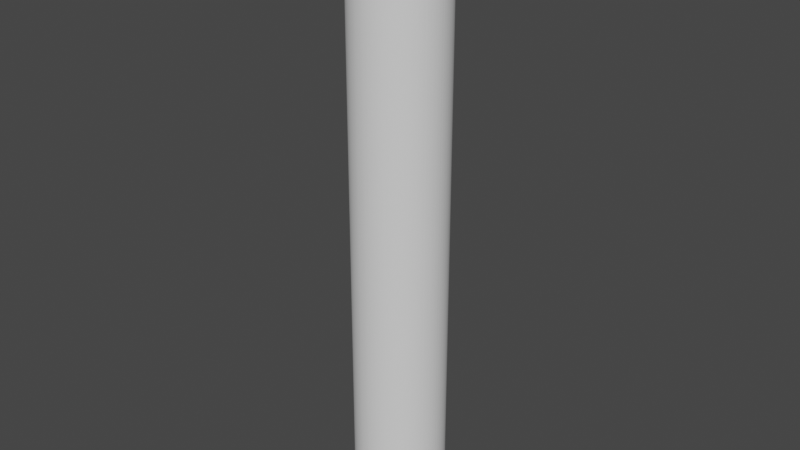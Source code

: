 # Source: lower_leg.blend  (saved by Blender 2.90.8; exported with 4.5.12 LTS)
import bpy
from mathutils import Matrix  # noqa: F401  (used for matrix-valued properties, if any)

bpy.ops.wm.read_factory_settings(use_empty=True)
scene = bpy.context.scene
scene.name = 'Scene'

# ---- collections
col_collection = bpy.data.collections.new('Collection'); scene.collection.children.link(col_collection)

# ---- world
world_world = bpy.data.worlds.new('World'); scene.world = world_world
world_world.use_nodes = True; world_world.node_tree.nodes.clear()
_N = world_world.node_tree.nodes; _L = world_world.node_tree.links
n0 = _N.new('ShaderNodeOutputWorld'); n0.name = 'World Output'; n0.location = (300, 300)
n1 = _N.new('ShaderNodeBackground'); n1.name = 'Background'; n1.location = (10, 300)
n1.inputs[0].default_value = (0.05088, 0.05088, 0.05088, 1.0)
_L.new(n1.outputs[0], n0.inputs[0])
n0.is_active_output = True
world_world.color = (0.05088, 0.05088, 0.05088)
world_world.use_sun_shadow = False
world_world.sun_shadow_jitter_overblur = 0.0

# ---- meshes
me_lower_leg = bpy.data.meshes.new('Lower Leg')
me_lower_leg.from_pydata([(0.01476, -0.0005013, -0.09843), (-0.01476, -0.0002507, -0.09843), (0.01476, 0.0, -0.09843), (-0.01476, 0.0002507, -0.09843), (0.01476, 0.0005013, -0.09843), (-0.01474, 0.0007518, -0.09843), (0.01473, 0.001002, -0.09843), (-0.01471, 0.001252, -0.09843), (0.01469, 0.001502, -0.09843), (-0.01466, 0.001751, -0.09843), (0.01463, 0.002, -0.09843), (-0.01459, 0.002248, -0.09843), (0.01455, 0.002495, -0.09843), (-0.01451, 0.002742, -0.09843), (0.01446, 0.002988, -0.09843), (-0.01441, 0.003233, -0.09843), (0.01435, 0.003477, -0.09843), (-0.01429, 0.00372, -0.09843), (0.01422, 0.003962, -0.09843), (-0.01415, 0.004203, -0.09843), (0.01408, 0.004443, -0.09843), (-0.014, 0.004681, -0.09843), (0.01392, 0.004918, -0.09843), (-0.01383, 0.005154, -0.09843), (0.01375, 0.005388, -0.09843), (-0.01365, 0.005621, -0.09843), (0.01355, 0.005852, -0.09843), (-0.01345, 0.006081, -0.09843), (0.01335, 0.006309, -0.09843), (-0.01324, 0.006535, -0.09843), (0.01313, 0.006758, -0.09843), (-0.01301, 0.00698, -0.09843), (0.01289, 0.0072, -0.09843), (-0.01276, 0.007418, -0.09843), (0.01264, 0.007634, -0.09843), (-0.01251, 0.007847, -0.09843), (0.01237, 0.008058, -0.09843), (-0.01223, 0.008267, -0.09843), (0.01209, 0.008474, -0.09843), (-0.01194, 0.008678, -0.09843), (0.0118, 0.00888, -0.09843), (-0.01164, 0.009079, -0.09843), (0.01149, 0.009275, -0.09843), (-0.01133, 0.009469, -0.09843), (0.01117, 0.00966, -0.09843), (-0.011, 0.009848, -0.09843), (0.01083, 0.01003, -0.09843), (-0.01066, 0.01022, -0.09843), (0.01048, 0.0104, -0.09843), (-0.01031, 0.01057, -0.09843), (0.01012, 0.01075, -0.09843), (-0.009941, 0.01092, -0.09843), (0.009754, 0.01108, -0.09843), (-0.009564, 0.01125, -0.09843), (0.009372, 0.01141, -0.09843), (-0.009177, 0.01157, -0.09843), (0.008979, 0.01172, -0.09843), (-0.008779, 0.01187, -0.09843), (0.008576, 0.01202, -0.09843), (-0.008371, 0.01216, -0.09843), (0.008163, 0.0123, -0.09843), (-0.007953, 0.01244, -0.09843), (0.007741, 0.01257, -0.09843), (-0.007526, 0.0127, -0.09843), (0.007309, 0.01283, -0.09843), (-0.007091, 0.01295, -0.09843), (0.00687, 0.01307, -0.09843), (-0.006647, 0.01318, -0.09843), (0.006422, 0.01329, -0.09843), (-0.006195, 0.0134, -0.09843), (0.005967, 0.0135, -0.09843), (-0.005737, 0.0136, -0.09843), (0.005505, 0.0137, -0.09843), (-0.005271, 0.01379, -0.09843), (0.005036, 0.01388, -0.09843), (-0.0048, 0.01396, -0.09843), (0.004562, 0.01404, -0.09843), (-0.004323, 0.01412, -0.09843), (0.004083, 0.01419, -0.09843), (-0.003841, 0.01426, -0.09843), (0.003599, 0.01432, -0.09843), (-0.003355, 0.01438, -0.09843), (0.00311, 0.01443, -0.09843), (-0.002865, 0.01448, -0.09843), (0.002619, 0.01453, -0.09843), (-0.002371, 0.01457, -0.09843), (0.002124, 0.01461, -0.09843), (-0.001875, 0.01464, -0.09843), (0.001626, 0.01467, -0.09843), (-0.001377, 0.0147, -0.09843), (0.001127, 0.01472, -0.09843), (-0.000877, 0.01474, -0.09843), (0.0006266, 0.01475, -0.09843), (-0.000376, 0.01476, -0.09843), (0.0001254, 0.01476, -0.09843), (-0.01474, -0.0007518, -0.09843), (0.01473, -0.001002, -0.09843), (-0.01471, -0.001252, -0.09843), (0.01469, -0.001502, -0.09843), (-0.01466, -0.001751, -0.09843), (0.01463, -0.002, -0.09843), (-0.01459, -0.002248, -0.09843), (0.01455, -0.002495, -0.09843), (-0.01451, -0.002742, -0.09843), (0.01446, -0.002988, -0.09843), (-0.01441, -0.003233, -0.09843), (0.01435, -0.003477, -0.09843), (-0.01429, -0.00372, -0.09843), (0.01422, -0.003962, -0.09843), (-0.01415, -0.004203, -0.09843), (0.01408, -0.004443, -0.09843), (-0.014, -0.004681, -0.09843), (0.01392, -0.004918, -0.09843), (-0.01383, -0.005154, -0.09843), (0.01375, -0.005388, -0.09843), (-0.01365, -0.005621, -0.09843), (0.01355, -0.005852, -0.09843), (-0.01345, -0.006081, -0.09843), (0.01335, -0.006309, -0.09843), (-0.01324, -0.006535, -0.09843), (0.01313, -0.006758, -0.09843), (-0.01301, -0.00698, -0.09843), (0.01289, -0.0072, -0.09843), (-0.01276, -0.007418, -0.09843), (0.01264, -0.007634, -0.09843), (-0.01251, -0.007847, -0.09843), (0.01237, -0.008058, -0.09843), (-0.01223, -0.008267, -0.09843), (0.01209, -0.008474, -0.09843), (-0.01194, -0.008678, -0.09843), (0.0118, -0.00888, -0.09843), (-0.01164, -0.009079, -0.09843), (0.01149, -0.009275, -0.09843), (-0.01133, -0.009469, -0.09843), (0.01117, -0.00966, -0.09843), (-0.011, -0.009848, -0.09843), (0.01083, -0.01003, -0.09843), (-0.01066, -0.01022, -0.09843), (0.01048, -0.0104, -0.09843), (-0.01031, -0.01057, -0.09843), (0.01012, -0.01075, -0.09843), (-0.009941, -0.01092, -0.09843), (0.009754, -0.01108, -0.09843), (-0.009564, -0.01125, -0.09843), (0.009372, -0.01141, -0.09843), (-0.009177, -0.01157, -0.09843), (0.008979, -0.01172, -0.09843), (-0.008779, -0.01187, -0.09843), (0.008576, -0.01202, -0.09843), (-0.008371, -0.01216, -0.09843), (0.008163, -0.0123, -0.09843), (-0.007953, -0.01244, -0.09843), (0.007741, -0.01257, -0.09843), (-0.007526, -0.0127, -0.09843), (0.007309, -0.01283, -0.09843), (-0.007091, -0.01295, -0.09843), (0.00687, -0.01307, -0.09843), (-0.006647, -0.01318, -0.09843), (0.006422, -0.01329, -0.09843), (-0.006195, -0.0134, -0.09843), (0.005967, -0.0135, -0.09843), (-0.005737, -0.0136, -0.09843), (0.005505, -0.0137, -0.09843), (-0.005271, -0.01379, -0.09843), (0.005036, -0.01388, -0.09843), (-0.0048, -0.01396, -0.09843), (0.004562, -0.01404, -0.09843), (-0.004323, -0.01412, -0.09843), (0.004083, -0.01419, -0.09843), (-0.003841, -0.01426, -0.09843), (0.003599, -0.01432, -0.09843), (-0.003355, -0.01438, -0.09843), (0.00311, -0.01443, -0.09843), (-0.002865, -0.01448, -0.09843), (0.002619, -0.01453, -0.09843), (-0.002371, -0.01457, -0.09843), (0.002124, -0.01461, -0.09843), (-0.001875, -0.01464, -0.09843), (0.001626, -0.01467, -0.09843), (-0.001377, -0.0147, -0.09843), (0.001127, -0.01472, -0.09843), (-0.000877, -0.01474, -0.09843), (0.0006266, -0.01475, -0.09843), (-0.000376, -0.01476, -0.09843), (0.0001254, -0.01476, -0.09843), (0.01476, 0.0005013, 0.09843), (-0.01476, 0.0002507, 0.09843), (0.01476, 0.0, 0.09843), (-0.01476, -0.0002507, 0.09843), (0.01476, -0.0005013, 0.09843), (-0.01474, -0.0007518, 0.09843), (0.01473, -0.001002, 0.09843), (-0.01471, -0.001252, 0.09843), (0.01469, -0.001502, 0.09843), (-0.01466, -0.001751, 0.09843), (0.01463, -0.002, 0.09843), (-0.01459, -0.002248, 0.09843), (0.01455, -0.002495, 0.09843), (-0.01451, -0.002742, 0.09843), (0.01446, -0.002988, 0.09843), (-0.01441, -0.003233, 0.09843), (0.01435, -0.003477, 0.09843), (-0.01429, -0.00372, 0.09843), (0.01422, -0.003962, 0.09843), (-0.01415, -0.004203, 0.09843), (0.01408, -0.004443, 0.09843), (-0.014, -0.004681, 0.09843), (0.01392, -0.004918, 0.09843), (-0.01383, -0.005154, 0.09843), (0.01375, -0.005388, 0.09843), (-0.01365, -0.005621, 0.09843), (0.01355, -0.005852, 0.09843), (-0.01345, -0.006081, 0.09843), (0.01335, -0.006309, 0.09843), (-0.01324, -0.006535, 0.09843), (0.01313, -0.006758, 0.09843), (-0.01301, -0.00698, 0.09843), (0.01289, -0.0072, 0.09843), (-0.01276, -0.007418, 0.09843), (0.01264, -0.007634, 0.09843), (-0.01251, -0.007847, 0.09843), (0.01237, -0.008058, 0.09843), (-0.01223, -0.008267, 0.09843), (0.01209, -0.008474, 0.09843), (-0.01194, -0.008678, 0.09843), (0.0118, -0.00888, 0.09843), (-0.01164, -0.009079, 0.09843), (0.01149, -0.009275, 0.09843), (-0.01133, -0.009469, 0.09843), (0.01117, -0.00966, 0.09843), (-0.011, -0.009848, 0.09843), (0.01083, -0.01003, 0.09843), (-0.01066, -0.01022, 0.09843), (0.01048, -0.0104, 0.09843), (-0.01031, -0.01057, 0.09843), (0.01012, -0.01075, 0.09843), (-0.009941, -0.01092, 0.09843), (0.009754, -0.01108, 0.09843), (-0.009564, -0.01125, 0.09843), (0.009372, -0.01141, 0.09843), (-0.009177, -0.01157, 0.09843), (0.008979, -0.01172, 0.09843), (-0.008779, -0.01187, 0.09843), (0.008576, -0.01202, 0.09843), (-0.008371, -0.01216, 0.09843), (0.008163, -0.0123, 0.09843), (-0.007953, -0.01244, 0.09843), (0.007741, -0.01257, 0.09843), (-0.007526, -0.0127, 0.09843), (0.007309, -0.01283, 0.09843), (-0.007091, -0.01295, 0.09843), (0.00687, -0.01307, 0.09843), (-0.006647, -0.01318, 0.09843), (0.006422, -0.01329, 0.09843), (-0.006195, -0.0134, 0.09843), (0.005967, -0.0135, 0.09843), (-0.005737, -0.0136, 0.09843), (0.005505, -0.0137, 0.09843), (-0.005271, -0.01379, 0.09843), (0.005036, -0.01388, 0.09843), (-0.0048, -0.01396, 0.09843), (0.004562, -0.01404, 0.09843), (-0.004323, -0.01412, 0.09843), (0.004083, -0.01419, 0.09843), (-0.003841, -0.01426, 0.09843), (0.003599, -0.01432, 0.09843), (-0.003355, -0.01438, 0.09843), (0.00311, -0.01443, 0.09843), (-0.002865, -0.01448, 0.09843), (0.002619, -0.01453, 0.09843), (-0.002371, -0.01457, 0.09843), (0.002124, -0.01461, 0.09843), (-0.001875, -0.01464, 0.09843), (0.001626, -0.01467, 0.09843), (-0.001377, -0.0147, 0.09843), (0.001127, -0.01472, 0.09843), (-0.000877, -0.01474, 0.09843), (0.0006266, -0.01475, 0.09843), (-0.000376, -0.01476, 0.09843), (0.0001254, -0.01476, 0.09843), (-0.01474, 0.0007518, 0.09843), (0.01473, 0.001002, 0.09843), (-0.01471, 0.001252, 0.09843), (0.01469, 0.001502, 0.09843), (-0.01466, 0.001751, 0.09843), (0.01463, 0.002, 0.09843), (-0.01459, 0.002248, 0.09843), (0.01455, 0.002495, 0.09843), (-0.01451, 0.002742, 0.09843), (0.01446, 0.002988, 0.09843), (-0.01441, 0.003233, 0.09843), (0.01435, 0.003477, 0.09843), (-0.01429, 0.00372, 0.09843), (0.01422, 0.003962, 0.09843), (-0.01415, 0.004203, 0.09843), (0.01408, 0.004443, 0.09843), (-0.014, 0.004681, 0.09843), (0.01392, 0.004918, 0.09843), (-0.01383, 0.005154, 0.09843), (0.01375, 0.005388, 0.09843), (-0.01365, 0.005621, 0.09843), (0.01355, 0.005852, 0.09843), (-0.01345, 0.006081, 0.09843), (0.01335, 0.006309, 0.09843), (-0.01324, 0.006535, 0.09843), (0.01313, 0.006758, 0.09843), (-0.01301, 0.00698, 0.09843), (0.01289, 0.0072, 0.09843), (-0.01276, 0.007418, 0.09843), (0.01264, 0.007634, 0.09843), (-0.01251, 0.007847, 0.09843), (0.01237, 0.008058, 0.09843), (-0.01223, 0.008267, 0.09843), (0.01209, 0.008474, 0.09843), (-0.01194, 0.008678, 0.09843), (0.0118, 0.00888, 0.09843), (-0.01164, 0.009079, 0.09843), (0.01149, 0.009275, 0.09843), (-0.01133, 0.009469, 0.09843), (0.01117, 0.00966, 0.09843), (-0.011, 0.009848, 0.09843), (0.01083, 0.01003, 0.09843), (-0.01066, 0.01022, 0.09843), (0.01048, 0.0104, 0.09843), (-0.01031, 0.01057, 0.09843), (0.01012, 0.01075, 0.09843), (-0.009941, 0.01092, 0.09843), (0.009754, 0.01108, 0.09843), (-0.009564, 0.01125, 0.09843), (0.009372, 0.01141, 0.09843), (-0.009177, 0.01157, 0.09843), (0.008979, 0.01172, 0.09843), (-0.008779, 0.01187, 0.09843), (0.008576, 0.01202, 0.09843), (-0.008371, 0.01216, 0.09843), (0.008163, 0.0123, 0.09843), (-0.007953, 0.01244, 0.09843), (0.007741, 0.01257, 0.09843), (-0.007526, 0.0127, 0.09843), (0.007309, 0.01283, 0.09843), (-0.007091, 0.01295, 0.09843), (0.00687, 0.01307, 0.09843), (-0.006647, 0.01318, 0.09843), (0.006422, 0.01329, 0.09843), (-0.006195, 0.0134, 0.09843), (0.005967, 0.0135, 0.09843), (-0.005737, 0.0136, 0.09843), (0.005505, 0.0137, 0.09843), (-0.005271, 0.01379, 0.09843), (0.005036, 0.01388, 0.09843), (-0.0048, 0.01396, 0.09843), (0.004562, 0.01404, 0.09843), (-0.004323, 0.01412, 0.09843), (0.004083, 0.01419, 0.09843), (-0.003841, 0.01426, 0.09843), (0.003599, 0.01432, 0.09843), (-0.003355, 0.01438, 0.09843), (0.00311, 0.01443, 0.09843), (-0.002865, 0.01448, 0.09843), (0.002619, 0.01453, 0.09843), (-0.002371, 0.01457, 0.09843), (0.002124, 0.01461, 0.09843), (-0.001875, 0.01464, 0.09843), (0.001626, 0.01467, 0.09843), (-0.001377, 0.0147, 0.09843), (0.001127, 0.01472, 0.09843), (-0.000877, 0.01474, 0.09843), (0.0006266, 0.01475, 0.09843), (-0.000376, 0.01476, 0.09843), (0.0001254, 0.01476, 0.09843)], [], [(0, 1, 2), (2, 1, 3), (2, 3, 4), (4, 3, 5), (4, 5, 6), (6, 5, 7), (6, 7, 8), (8, 7, 9), (8, 9, 10), (10, 9, 11), (10, 11, 12), (12, 11, 13), (12, 13, 14), (14, 13, 15), (14, 15, 16), (16, 15, 17), (16, 17, 18), (18, 17, 19), (18, 19, 20), (20, 19, 21), (20, 21, 22), (22, 21, 23), (22, 23, 24), (24, 23, 25), (24, 25, 26), (26, 25, 27), (26, 27, 28), (28, 27, 29), (28, 29, 30), (30, 29, 31), (30, 31, 32), (32, 31, 33), (32, 33, 34), (34, 33, 35), (34, 35, 36), (36, 35, 37), (36, 37, 38), (38, 37, 39), (38, 39, 40), (40, 39, 41), (40, 41, 42), (42, 41, 43), (42, 43, 44), (44, 43, 45), (44, 45, 46), (46, 45, 47), (46, 47, 48), (48, 47, 49), (48, 49, 50), (50, 49, 51), (50, 51, 52), (52, 51, 53), (52, 53, 54), (54, 53, 55), (54, 55, 56), (56, 55, 57), (56, 57, 58), (58, 57, 59), (58, 59, 60), (60, 59, 61), (60, 61, 62), (62, 61, 63), (62, 63, 64), (64, 63, 65), (64, 65, 66), (66, 65, 67), (66, 67, 68), (68, 67, 69), (68, 69, 70), (70, 69, 71), (70, 71, 72), (72, 71, 73), (72, 73, 74), (74, 73, 75), (74, 75, 76), (76, 75, 77), (76, 77, 78), (78, 77, 79), (78, 79, 80), (80, 79, 81), (80, 81, 82), (82, 81, 83), (82, 83, 84), (84, 83, 85), (84, 85, 86), (86, 85, 87), (86, 87, 88), (88, 87, 89), (88, 89, 90), (90, 89, 91), (90, 91, 92), (92, 91, 93), (92, 93, 94), (1, 0, 95), (95, 0, 96), (95, 96, 97), (97, 96, 98), (97, 98, 99), (99, 98, 100), (99, 100, 101), (101, 100, 102), (101, 102, 103), (103, 102, 104), (103, 104, 105), (105, 104, 106), (105, 106, 107), (107, 106, 108), (107, 108, 109), (109, 108, 110), (109, 110, 111), (111, 110, 112), (111, 112, 113), (113, 112, 114), (113, 114, 115), (115, 114, 116), (115, 116, 117), (117, 116, 118), (117, 118, 119), (119, 118, 120), (119, 120, 121), (121, 120, 122), (121, 122, 123), (123, 122, 124), (123, 124, 125), (125, 124, 126), (125, 126, 127), (127, 126, 128), (127, 128, 129), (129, 128, 130), (129, 130, 131), (131, 130, 132), (131, 132, 133), (133, 132, 134), (133, 134, 135), (135, 134, 136), (135, 136, 137), (137, 136, 138), (137, 138, 139), (139, 138, 140), (139, 140, 141), (141, 140, 142), (141, 142, 143), (143, 142, 144), (143, 144, 145), (145, 144, 146), (145, 146, 147), (147, 146, 148), (147, 148, 149), (149, 148, 150), (149, 150, 151), (151, 150, 152), (151, 152, 153), (153, 152, 154), (153, 154, 155), (155, 154, 156), (155, 156, 157), (157, 156, 158), (157, 158, 159), (159, 158, 160), (159, 160, 161), (161, 160, 162), (161, 162, 163), (163, 162, 164), (163, 164, 165), (165, 164, 166), (165, 166, 167), (167, 166, 168), (167, 168, 169), (169, 168, 170), (169, 170, 171), (171, 170, 172), (171, 172, 173), (173, 172, 174), (173, 174, 175), (175, 174, 176), (175, 176, 177), (177, 176, 178), (177, 178, 179), (179, 178, 180), (179, 180, 181), (181, 180, 182), (181, 182, 183), (183, 182, 184), (185, 186, 187), (187, 186, 188), (187, 188, 189), (189, 188, 190), (189, 190, 191), (191, 190, 192), (191, 192, 193), (193, 192, 194), (193, 194, 195), (195, 194, 196), (195, 196, 197), (197, 196, 198), (197, 198, 199), (199, 198, 200), (199, 200, 201), (201, 200, 202), (201, 202, 203), (203, 202, 204), (203, 204, 205), (205, 204, 206), (205, 206, 207), (207, 206, 208), (207, 208, 209), (209, 208, 210), (209, 210, 211), (211, 210, 212), (211, 212, 213), (213, 212, 214), (213, 214, 215), (215, 214, 216), (215, 216, 217), (217, 216, 218), (217, 218, 219), (219, 218, 220), (219, 220, 221), (221, 220, 222), (221, 222, 223), (223, 222, 224), (223, 224, 225), (225, 224, 226), (225, 226, 227), (227, 226, 228), (227, 228, 229), (229, 228, 230), (229, 230, 231), (231, 230, 232), (231, 232, 233), (233, 232, 234), (233, 234, 235), (235, 234, 236), (235, 236, 237), (237, 236, 238), (237, 238, 239), (239, 238, 240), (239, 240, 241), (241, 240, 242), (241, 242, 243), (243, 242, 244), (243, 244, 245), (245, 244, 246), (245, 246, 247), (247, 246, 248), (247, 248, 249), (249, 248, 250), (249, 250, 251), (251, 250, 252), (251, 252, 253), (253, 252, 254), (253, 254, 255), (255, 254, 256), (255, 256, 257), (257, 256, 258), (257, 258, 259), (259, 258, 260), (259, 260, 261), (261, 260, 262), (261, 262, 263), (263, 262, 264), (263, 264, 265), (265, 264, 266), (265, 266, 267), (267, 266, 268), (267, 268, 269), (269, 268, 270), (269, 270, 271), (271, 270, 272), (271, 272, 273), (273, 272, 274), (273, 274, 275), (275, 274, 276), (275, 276, 277), (277, 276, 278), (277, 278, 279), (186, 185, 280), (280, 185, 281), (280, 281, 282), (282, 281, 283), (282, 283, 284), (284, 283, 285), (284, 285, 286), (286, 285, 287), (286, 287, 288), (288, 287, 289), (288, 289, 290), (290, 289, 291), (290, 291, 292), (292, 291, 293), (292, 293, 294), (294, 293, 295), (294, 295, 296), (296, 295, 297), (296, 297, 298), (298, 297, 299), (298, 299, 300), (300, 299, 301), (300, 301, 302), (302, 301, 303), (302, 303, 304), (304, 303, 305), (304, 305, 306), (306, 305, 307), (306, 307, 308), (308, 307, 309), (308, 309, 310), (310, 309, 311), (310, 311, 312), (312, 311, 313), (312, 313, 314), (314, 313, 315), (314, 315, 316), (316, 315, 317), (316, 317, 318), (318, 317, 319), (318, 319, 320), (320, 319, 321), (320, 321, 322), (322, 321, 323), (322, 323, 324), (324, 323, 325), (324, 325, 326), (326, 325, 327), (326, 327, 328), (328, 327, 329), (328, 329, 330), (330, 329, 331), (330, 331, 332), (332, 331, 333), (332, 333, 334), (334, 333, 335), (334, 335, 336), (336, 335, 337), (336, 337, 338), (338, 337, 339), (338, 339, 340), (340, 339, 341), (340, 341, 342), (342, 341, 343), (342, 343, 344), (344, 343, 345), (344, 345, 346), (346, 345, 347), (346, 347, 348), (348, 347, 349), (348, 349, 350), (350, 349, 351), (350, 351, 352), (352, 351, 353), (352, 353, 354), (354, 353, 355), (354, 355, 356), (356, 355, 357), (356, 357, 358), (358, 357, 359), (358, 359, 360), (360, 359, 361), (360, 361, 362), (362, 361, 363), (362, 363, 364), (364, 363, 365), (364, 365, 366), (366, 365, 367), (366, 367, 368), (368, 367, 369), (189, 0, 187), (187, 0, 2), (187, 2, 185), (185, 2, 4), (185, 4, 281), (281, 4, 6), (281, 6, 283), (283, 6, 8), (283, 8, 285), (285, 8, 10), (285, 10, 287), (287, 10, 12), (287, 12, 289), (289, 12, 14), (289, 14, 291), (291, 14, 16), (291, 16, 293), (293, 16, 18), (293, 18, 295), (295, 18, 20), (295, 20, 297), (297, 20, 22), (297, 22, 299), (299, 22, 24), (299, 24, 301), (301, 24, 26), (301, 26, 303), (303, 26, 28), (303, 28, 305), (305, 28, 30), (305, 30, 307), (307, 30, 32), (307, 32, 309), (309, 32, 34), (309, 34, 311), (311, 34, 36), (311, 36, 313), (313, 36, 38), (313, 38, 315), (315, 38, 40), (315, 40, 317), (317, 40, 42), (317, 42, 319), (319, 42, 44), (319, 44, 321), (321, 44, 46), (321, 46, 323), (323, 46, 48), (323, 48, 325), (325, 48, 50), (325, 50, 327), (327, 50, 52), (327, 52, 329), (329, 52, 54), (329, 54, 331), (331, 54, 56), (331, 56, 333), (333, 56, 58), (333, 58, 335), (335, 58, 60), (335, 60, 337), (337, 60, 62), (337, 62, 339), (339, 62, 64), (339, 64, 341), (341, 64, 66), (341, 66, 343), (343, 66, 68), (343, 68, 345), (345, 68, 70), (345, 70, 347), (347, 70, 72), (347, 72, 349), (349, 72, 74), (349, 74, 351), (351, 74, 76), (351, 76, 353), (353, 76, 78), (353, 78, 355), (355, 78, 80), (355, 80, 357), (357, 80, 82), (357, 82, 359), (359, 82, 84), (359, 84, 361), (361, 84, 86), (361, 86, 363), (363, 86, 88), (363, 88, 365), (365, 88, 90), (365, 90, 367), (367, 90, 92), (367, 92, 369), (369, 92, 94), (369, 94, 368), (368, 94, 93), (368, 93, 366), (366, 93, 91), (366, 91, 364), (364, 91, 89), (364, 89, 362), (362, 89, 87), (362, 87, 360), (360, 87, 85), (360, 85, 358), (358, 85, 83), (358, 83, 356), (356, 83, 81), (356, 81, 354), (354, 81, 79), (354, 79, 352), (352, 79, 77), (352, 77, 350), (350, 77, 75), (350, 75, 348), (348, 75, 73), (348, 73, 346), (346, 73, 71), (346, 71, 344), (344, 71, 69), (344, 69, 342), (342, 69, 67), (342, 67, 340), (340, 67, 65), (340, 65, 338), (338, 65, 63), (338, 63, 336), (336, 63, 61), (336, 61, 334), (334, 61, 59), (334, 59, 332), (332, 59, 57), (332, 57, 330), (330, 57, 55), (330, 55, 328), (328, 55, 53), (328, 53, 326), (326, 53, 51), (326, 51, 324), (324, 51, 49), (324, 49, 322), (322, 49, 47), (322, 47, 320), (320, 47, 45), (320, 45, 318), (318, 45, 43), (318, 43, 316), (316, 43, 41), (316, 41, 314), (314, 41, 39), (314, 39, 312), (312, 39, 37), (312, 37, 310), (310, 37, 35), (310, 35, 308), (308, 35, 33), (308, 33, 306), (306, 33, 31), (306, 31, 304), (304, 31, 29), (304, 29, 302), (302, 29, 27), (302, 27, 300), (300, 27, 25), (300, 25, 298), (298, 25, 23), (298, 23, 296), (296, 23, 21), (296, 21, 294), (294, 21, 19), (294, 19, 292), (292, 19, 17), (292, 17, 290), (290, 17, 15), (290, 15, 288), (288, 15, 13), (288, 13, 286), (286, 13, 11), (286, 11, 284), (284, 11, 9), (284, 9, 282), (282, 9, 7), (282, 7, 280), (280, 7, 5), (280, 5, 186), (186, 5, 3), (186, 3, 188), (188, 3, 1), (188, 1, 190), (190, 1, 95), (190, 95, 192), (192, 95, 97), (192, 97, 194), (194, 97, 99), (194, 99, 196), (196, 99, 101), (196, 101, 198), (198, 101, 103), (198, 103, 200), (200, 103, 105), (200, 105, 202), (202, 105, 107), (202, 107, 204), (204, 107, 109), (204, 109, 206), (206, 109, 111), (206, 111, 208), (208, 111, 113), (208, 113, 210), (210, 113, 115), (210, 115, 212), (212, 115, 117), (212, 117, 214), (214, 117, 119), (214, 119, 216), (216, 119, 121), (216, 121, 218), (218, 121, 123), (218, 123, 220), (220, 123, 125), (220, 125, 222), (222, 125, 127), (222, 127, 224), (224, 127, 129), (224, 129, 226), (226, 129, 131), (226, 131, 228), (228, 131, 133), (228, 133, 230), (230, 133, 135), (230, 135, 232), (232, 135, 137), (232, 137, 234), (234, 137, 139), (234, 139, 236), (236, 139, 141), (236, 141, 238), (238, 141, 143), (238, 143, 240), (240, 143, 145), (240, 145, 242), (242, 145, 147), (242, 147, 244), (244, 147, 149), (244, 149, 246), (246, 149, 151), (246, 151, 248), (248, 151, 153), (248, 153, 250), (250, 153, 155), (250, 155, 252), (252, 155, 157), (252, 157, 254), (254, 157, 159), (254, 159, 256), (256, 159, 161), (256, 161, 258), (258, 161, 163), (258, 163, 260), (260, 163, 165), (260, 165, 262), (262, 165, 167), (262, 167, 264), (264, 167, 169), (264, 169, 266), (266, 169, 171), (266, 171, 268), (268, 171, 173), (268, 173, 270), (270, 173, 175), (270, 175, 272), (272, 175, 177), (272, 177, 274), (274, 177, 179), (274, 179, 276), (276, 179, 181), (276, 181, 278), (278, 181, 183), (278, 183, 279), (279, 183, 184), (279, 184, 277), (277, 184, 182), (277, 182, 275), (275, 182, 180), (275, 180, 273), (273, 180, 178), (273, 178, 271), (271, 178, 176), (271, 176, 269), (269, 176, 174), (269, 174, 267), (267, 174, 172), (267, 172, 265), (265, 172, 170), (265, 170, 263), (263, 170, 168), (263, 168, 261), (261, 168, 166), (261, 166, 259), (259, 166, 164), (259, 164, 257), (257, 164, 162), (257, 162, 255), (255, 162, 160), (255, 160, 253), (253, 160, 158), (253, 158, 251), (251, 158, 156), (251, 156, 249), (249, 156, 154), (249, 154, 247), (247, 154, 152), (247, 152, 245), (245, 152, 150), (245, 150, 243), (243, 150, 148), (243, 148, 241), (241, 148, 146), (241, 146, 239), (239, 146, 144), (239, 144, 237), (237, 144, 142), (237, 142, 235), (235, 142, 140), (235, 140, 233), (233, 140, 138), (233, 138, 231), (231, 138, 136), (231, 136, 229), (229, 136, 134), (229, 134, 227), (227, 134, 132), (227, 132, 225), (225, 132, 130), (225, 130, 223), (223, 130, 128), (223, 128, 221), (221, 128, 126), (221, 126, 219), (219, 126, 124), (219, 124, 217), (217, 124, 122), (217, 122, 215), (215, 122, 120), (215, 120, 213), (213, 120, 118), (213, 118, 211), (211, 118, 116), (211, 116, 209), (209, 116, 114), (209, 114, 207), (207, 114, 112), (207, 112, 205), (205, 112, 110), (205, 110, 203), (203, 110, 108), (203, 108, 201), (201, 108, 106), (201, 106, 199), (199, 106, 104), (199, 104, 197), (197, 104, 102), (197, 102, 195), (195, 102, 100), (195, 100, 193), (193, 100, 98), (193, 98, 191), (191, 98, 96), (191, 96, 189), (189, 96, 0)])
me_lower_leg.use_remesh_fix_poles = True
me_lower_leg.use_remesh_preserve_attributes = False
me_lower_leg.use_mirror_vertex_groups = False
me_lower_leg.update()

# ---- objects
ob_lower_leg = bpy.data.objects.new('Lower Leg', me_lower_leg)

# ---- transforms, parenting, visibility, modifiers, constraints
ob_lower_leg.location = (0.0, 0.0, 0.0)
ob_lower_leg.lineart.crease_threshold = 0.0

# ---- collection membership
col_collection.objects.link(ob_lower_leg)

# ---- scene / render settings (as saved in the file)
scene.frame_start = 1; scene.frame_end = 250; scene.frame_set(1)
scene.render.engine = 'BLENDER_EEVEE_NEXT'
scene.cycles.use_denoising = False
scene.cycles.samples = 128
scene.cycles.sampling_pattern = 'TABULATED_SOBOL'
scene.cycles.use_adaptive_sampling = False
scene.cycles.use_light_tree = False
scene.view_settings.view_transform = 'Filmic'
bpy.context.view_layer.update()

# ---- added for rendering (the .blend has no active camera and no usable light): camera, sun
cam_auto = bpy.data.cameras.new('AutoCamera')
cam_auto.lens = 50.0
cam_auto.sensor_width = 36.0
cam_auto.clip_end = 1000.0
ob_auto_camera = bpy.data.objects.new('AutoCamera', cam_auto)
scene.collection.objects.link(ob_auto_camera)
ob_auto_camera.location = (0.186184, -0.22342, 0.148947)
ob_auto_camera.rotation_euler = (1.09748, -7.21219e-08, 0.694738)
scene.camera = ob_auto_camera
light_auto_sun = bpy.data.lights.new('AutoSun', 'SUN')
light_auto_sun.energy = 3.0
light_auto_sun.angle = 0.0523599
ob_auto_sun = bpy.data.objects.new('AutoSun', light_auto_sun)
scene.collection.objects.link(ob_auto_sun)
ob_auto_sun.rotation_euler = (0.872665, 0.174533, 0.523599)
bpy.context.view_layer.update()
